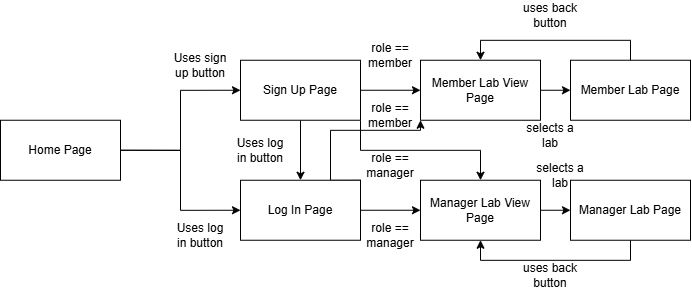

The diagram above was exported from draw.io. Its source (the exported page's mxGraphModel, read from the mxfile embedded in the PNG):
<mxGraphModel dx="2056" dy="1091" grid="1" gridSize="10" guides="1" tooltips="1" connect="1" arrows="1" fold="1" page="1" pageScale="1" pageWidth="850" pageHeight="1100" math="0" shadow="0">
  <root>
    <mxCell id="0" />
    <mxCell id="1" parent="0" />
    <mxCell id="fuufaRVd07LEap5xuwmP-9" edge="1" parent="1" source="fuufaRVd07LEap5xuwmP-1" style="edgeStyle=orthogonalEdgeStyle;rounded=0;orthogonalLoop=1;jettySize=auto;html=1;exitX=1;exitY=0.5;exitDx=0;exitDy=0;entryX=0;entryY=0.5;entryDx=0;entryDy=0;" target="fuufaRVd07LEap5xuwmP-2">
      <mxGeometry relative="1" as="geometry" />
    </mxCell>
    <mxCell id="fuufaRVd07LEap5xuwmP-10" edge="1" parent="1" source="fuufaRVd07LEap5xuwmP-1" style="edgeStyle=orthogonalEdgeStyle;rounded=0;orthogonalLoop=1;jettySize=auto;html=1;exitX=1;exitY=0.5;exitDx=0;exitDy=0;entryX=0;entryY=0.5;entryDx=0;entryDy=0;" target="fuufaRVd07LEap5xuwmP-3">
      <mxGeometry relative="1" as="geometry" />
    </mxCell>
    <mxCell id="fuufaRVd07LEap5xuwmP-1" parent="1" style="rounded=0;whiteSpace=wrap;html=1;imageWidth=30;imageHeight=30;" value="Home Page" vertex="1">
      <mxGeometry height="60" width="120" x="80" y="360" as="geometry" />
    </mxCell>
    <mxCell id="fuufaRVd07LEap5xuwmP-11" edge="1" parent="1" source="fuufaRVd07LEap5xuwmP-2" style="edgeStyle=orthogonalEdgeStyle;rounded=0;orthogonalLoop=1;jettySize=auto;html=1;exitX=1;exitY=0.5;exitDx=0;exitDy=0;entryX=0;entryY=0.5;entryDx=0;entryDy=0;" target="fuufaRVd07LEap5xuwmP-4">
      <mxGeometry relative="1" as="geometry" />
    </mxCell>
    <mxCell id="fuufaRVd07LEap5xuwmP-13" edge="1" parent="1" source="fuufaRVd07LEap5xuwmP-2" style="edgeStyle=orthogonalEdgeStyle;rounded=0;orthogonalLoop=1;jettySize=auto;html=1;exitX=0.5;exitY=1;exitDx=0;exitDy=0;" target="fuufaRVd07LEap5xuwmP-3">
      <mxGeometry relative="1" as="geometry" />
    </mxCell>
    <mxCell id="fuufaRVd07LEap5xuwmP-15" edge="1" parent="1" source="fuufaRVd07LEap5xuwmP-2" style="edgeStyle=orthogonalEdgeStyle;rounded=0;orthogonalLoop=1;jettySize=auto;html=1;exitX=1;exitY=1;exitDx=0;exitDy=0;entryX=0.5;entryY=0;entryDx=0;entryDy=0;" target="fuufaRVd07LEap5xuwmP-5">
      <mxGeometry relative="1" as="geometry" />
    </mxCell>
    <mxCell id="fuufaRVd07LEap5xuwmP-2" parent="1" style="rounded=0;whiteSpace=wrap;html=1;imageWidth=30;imageHeight=30;" value="Sign Up Page" vertex="1">
      <mxGeometry height="60" width="120" x="320" y="300" as="geometry" />
    </mxCell>
    <mxCell id="fuufaRVd07LEap5xuwmP-14" edge="1" parent="1" source="fuufaRVd07LEap5xuwmP-3" style="edgeStyle=orthogonalEdgeStyle;rounded=0;orthogonalLoop=1;jettySize=auto;html=1;exitX=1;exitY=0.5;exitDx=0;exitDy=0;" target="fuufaRVd07LEap5xuwmP-5">
      <mxGeometry relative="1" as="geometry" />
    </mxCell>
    <mxCell id="fuufaRVd07LEap5xuwmP-16" edge="1" parent="1" source="fuufaRVd07LEap5xuwmP-3" style="edgeStyle=orthogonalEdgeStyle;rounded=0;orthogonalLoop=1;jettySize=auto;html=1;exitX=1;exitY=0;exitDx=0;exitDy=0;entryX=0;entryY=1;entryDx=0;entryDy=0;" target="fuufaRVd07LEap5xuwmP-4">
      <mxGeometry relative="1" as="geometry">
        <Array as="points">
          <mxPoint x="410" y="420.07" />
          <mxPoint x="410" y="370.07" />
          <mxPoint x="500" y="370.07" />
        </Array>
      </mxGeometry>
    </mxCell>
    <mxCell id="fuufaRVd07LEap5xuwmP-3" parent="1" style="rounded=0;whiteSpace=wrap;html=1;imageWidth=30;imageHeight=30;" value="Log In Page" vertex="1">
      <mxGeometry height="60" width="120" x="320" y="420" as="geometry" />
    </mxCell>
    <mxCell id="fuufaRVd07LEap5xuwmP-17" edge="1" parent="1" source="fuufaRVd07LEap5xuwmP-4" style="edgeStyle=orthogonalEdgeStyle;rounded=0;orthogonalLoop=1;jettySize=auto;html=1;exitX=1;exitY=0.5;exitDx=0;exitDy=0;entryX=0;entryY=0.5;entryDx=0;entryDy=0;" target="fuufaRVd07LEap5xuwmP-6">
      <mxGeometry relative="1" as="geometry" />
    </mxCell>
    <mxCell id="fuufaRVd07LEap5xuwmP-4" parent="1" style="rounded=0;whiteSpace=wrap;html=1;imageWidth=30;imageHeight=30;" value="Member Lab View Page" vertex="1">
      <mxGeometry height="60" width="120" x="500" y="300" as="geometry" />
    </mxCell>
    <mxCell id="fuufaRVd07LEap5xuwmP-19" edge="1" parent="1" source="fuufaRVd07LEap5xuwmP-5" style="edgeStyle=orthogonalEdgeStyle;rounded=0;orthogonalLoop=1;jettySize=auto;html=1;exitX=1;exitY=0.5;exitDx=0;exitDy=0;entryX=0;entryY=0.5;entryDx=0;entryDy=0;" target="fuufaRVd07LEap5xuwmP-7">
      <mxGeometry relative="1" as="geometry" />
    </mxCell>
    <mxCell id="fuufaRVd07LEap5xuwmP-5" parent="1" style="rounded=0;whiteSpace=wrap;html=1;imageWidth=30;imageHeight=30;" value="Manager Lab View Page" vertex="1">
      <mxGeometry height="60" width="120" x="500" y="420" as="geometry" />
    </mxCell>
    <mxCell id="fuufaRVd07LEap5xuwmP-18" edge="1" parent="1" source="fuufaRVd07LEap5xuwmP-6" style="edgeStyle=orthogonalEdgeStyle;rounded=0;orthogonalLoop=1;jettySize=auto;html=1;exitX=0.5;exitY=0;exitDx=0;exitDy=0;entryX=0.5;entryY=0;entryDx=0;entryDy=0;" target="fuufaRVd07LEap5xuwmP-4">
      <mxGeometry relative="1" as="geometry" />
    </mxCell>
    <mxCell id="fuufaRVd07LEap5xuwmP-6" parent="1" style="rounded=0;whiteSpace=wrap;html=1;imageWidth=30;imageHeight=30;" value="Member Lab Page" vertex="1">
      <mxGeometry height="60" width="120" x="650" y="300" as="geometry" />
    </mxCell>
    <mxCell id="fuufaRVd07LEap5xuwmP-20" edge="1" parent="1" source="fuufaRVd07LEap5xuwmP-7" style="edgeStyle=orthogonalEdgeStyle;rounded=0;orthogonalLoop=1;jettySize=auto;html=1;exitX=0.5;exitY=1;exitDx=0;exitDy=0;entryX=0.5;entryY=1;entryDx=0;entryDy=0;" target="fuufaRVd07LEap5xuwmP-5">
      <mxGeometry relative="1" as="geometry" />
    </mxCell>
    <mxCell id="fuufaRVd07LEap5xuwmP-7" parent="1" style="rounded=0;whiteSpace=wrap;html=1;imageWidth=30;imageHeight=30;" value="Manager Lab Page" vertex="1">
      <mxGeometry height="60" width="120" x="650" y="420" as="geometry" />
    </mxCell>
    <mxCell id="fuufaRVd07LEap5xuwmP-21" parent="1" style="text;html=1;whiteSpace=wrap;strokeColor=none;fillColor=none;align=center;verticalAlign=middle;rounded=0;" value="Uses sign up button" vertex="1">
      <mxGeometry height="30" width="60" x="250" y="290" as="geometry" />
    </mxCell>
    <mxCell id="fuufaRVd07LEap5xuwmP-22" parent="1" style="text;html=1;whiteSpace=wrap;strokeColor=none;fillColor=none;align=center;verticalAlign=middle;rounded=0;" value="Uses log in button" vertex="1">
      <mxGeometry height="30" width="60" x="250" y="460" as="geometry" />
    </mxCell>
    <mxCell id="fuufaRVd07LEap5xuwmP-23" parent="1" style="text;html=1;whiteSpace=wrap;strokeColor=none;fillColor=none;align=center;verticalAlign=middle;rounded=0;" value="role == member" vertex="1">
      <mxGeometry height="30" width="60" x="440" y="280" as="geometry" />
    </mxCell>
    <mxCell id="fuufaRVd07LEap5xuwmP-24" parent="1" style="text;html=1;whiteSpace=wrap;strokeColor=none;fillColor=none;align=center;verticalAlign=middle;rounded=0;" value="role == manager" vertex="1">
      <mxGeometry height="30" width="60" x="440" y="460" as="geometry" />
    </mxCell>
    <mxCell id="fuufaRVd07LEap5xuwmP-25" parent="1" style="text;html=1;whiteSpace=wrap;strokeColor=none;fillColor=none;align=center;verticalAlign=middle;rounded=0;" value="role == member" vertex="1">
      <mxGeometry height="30" width="60" x="440" y="340" as="geometry" />
    </mxCell>
    <mxCell id="fuufaRVd07LEap5xuwmP-26" parent="1" style="text;html=1;whiteSpace=wrap;strokeColor=none;fillColor=none;align=center;verticalAlign=middle;rounded=0;" value="Uses log in button" vertex="1">
      <mxGeometry height="30" width="60" x="310" y="375" as="geometry" />
    </mxCell>
    <mxCell id="fuufaRVd07LEap5xuwmP-27" parent="1" style="text;html=1;whiteSpace=wrap;strokeColor=none;fillColor=none;align=center;verticalAlign=middle;rounded=0;" value="role == manager" vertex="1">
      <mxGeometry height="30" width="60" x="440" y="390" as="geometry" />
    </mxCell>
    <mxCell id="fuufaRVd07LEap5xuwmP-28" parent="1" style="text;html=1;whiteSpace=wrap;strokeColor=none;fillColor=none;align=center;verticalAlign=middle;rounded=0;" value="selects a lab" vertex="1">
      <mxGeometry height="30" width="60" x="600" y="360" as="geometry" />
    </mxCell>
    <mxCell id="fuufaRVd07LEap5xuwmP-31" parent="1" style="text;html=1;whiteSpace=wrap;strokeColor=none;fillColor=none;align=center;verticalAlign=middle;rounded=0;" value="selects a lab" vertex="1">
      <mxGeometry height="30" width="60" x="610" y="400" as="geometry" />
    </mxCell>
    <mxCell id="fuufaRVd07LEap5xuwmP-32" parent="1" style="text;html=1;whiteSpace=wrap;strokeColor=none;fillColor=none;align=center;verticalAlign=middle;rounded=0;" value="uses back button" vertex="1">
      <mxGeometry height="30" width="60" x="600" y="500" as="geometry" />
    </mxCell>
    <mxCell id="fuufaRVd07LEap5xuwmP-34" parent="1" style="text;html=1;whiteSpace=wrap;strokeColor=none;fillColor=none;align=center;verticalAlign=middle;rounded=0;" value="uses back button" vertex="1">
      <mxGeometry height="30" width="60" x="600" y="240" as="geometry" />
    </mxCell>
  </root>
</mxGraphModel>